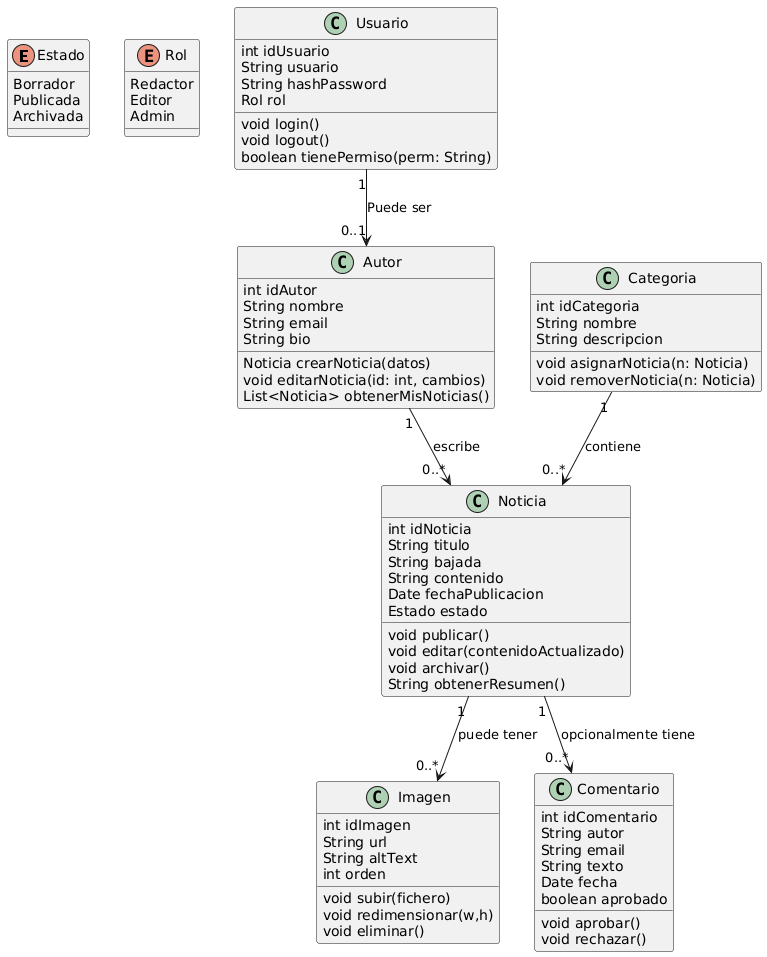

The diagram above was rendered by PlantUML. Its source (embedded in the PNG):
@startuml
enum Estado{
Borrador
Publicada
Archivada
}
enum Rol{
Redactor
Editor
Admin
}
class Noticia{
int idNoticia
String titulo
String bajada
String contenido
Date fechaPublicacion
Estado estado
void publicar()
void editar(contenidoActualizado)
void archivar()
String obtenerResumen()
}
class Autor{
int idAutor
String nombre
String email
String bio
Noticia crearNoticia(datos)
void editarNoticia(id: int, cambios)
List<Noticia> obtenerMisNoticias()
}
class Imagen{
int idImagen
String url
String altText
int orden
void subir(fichero)
void redimensionar(w,h)
void eliminar()
}
class Categoria{
int idCategoria
String nombre
String descripcion
void asignarNoticia(n: Noticia)
void removerNoticia(n: Noticia)
}
class Comentario{
int idComentario
String autor
String email
String texto
Date fecha
boolean aprobado
void aprobar()
void rechazar()
}
class Usuario{
int idUsuario
String usuario
String hashPassword
Rol rol
void login()
void logout()
boolean tienePermiso(perm: String)
}
Autor "1" --> "0..*" Noticia: escribe
Noticia "1" --> "0..*" Imagen: puede tener
Noticia "1" --> "0..*" Comentario: opcionalmente tiene
Categoria "1" --> "0..*" Noticia: contiene
Usuario "1" --> "0..1" Autor: Puede ser
@enduml